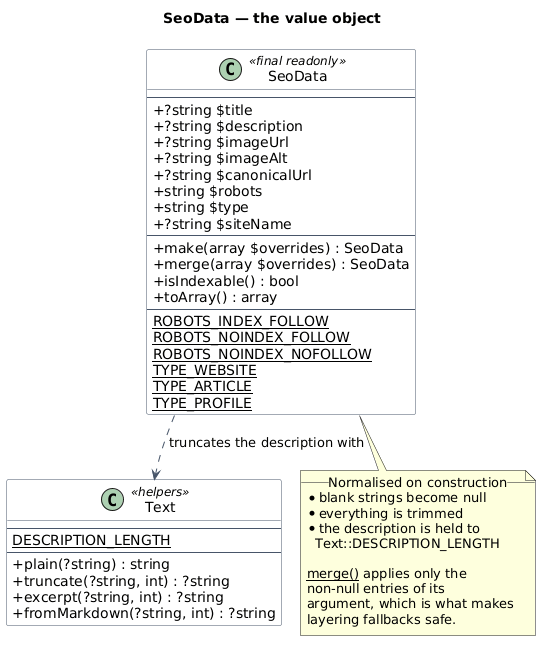

The diagram above was rendered by PlantUML. Its source (embedded in the PNG):
@startuml
!pragma layout smetana
' The one value object the whole package agrees on.
'
' Everything else is a way of producing a SeoData, or a way of turning one into
' markup. It is readonly and normalises on construction, so a consumer can trust
' every property it reads.

title SeoData — the value object

skinparam defaultFontName "DejaVu Sans"
skinparam shadowing false
skinparam class {
  BackgroundColor #ffffff
  BorderColor #475569
  ArrowColor #475569
}
skinparam classAttributeIconSize 0

class "SeoData" <<final readonly>> {
  --
  + ?string $title
  + ?string $description
  + ?string $imageUrl
  + ?string $imageAlt
  + ?string $canonicalUrl
  + string $robots
  + string $type
  + ?string $siteName
  --
  + make(array $overrides) : SeoData
  + merge(array $overrides) : SeoData
  + isIndexable() : bool
  + toArray() : array
  --
  {static} ROBOTS_INDEX_FOLLOW
  {static} ROBOTS_NOINDEX_FOLLOW
  {static} ROBOTS_NOINDEX_NOFOLLOW
  {static} TYPE_WEBSITE
  {static} TYPE_ARTICLE
  {static} TYPE_PROFILE
}

class "Text" <<helpers>> {
  --
  {static} DESCRIPTION_LENGTH
  --
  + plain(?string) : string
  + truncate(?string, int) : ?string
  + excerpt(?string, int) : ?string
  + fromMarkdown(?string, int) : ?string
}

note bottom of SeoData
  __Normalised on construction__
  * blank strings become null
  * everything is trimmed
  * the description is held to
    Text::DESCRIPTION_LENGTH

  __merge()__ applies only the
  non-null entries of its
  argument, which is what makes
  layering fallbacks safe.
end note

SeoData ..> Text : truncates the description with

@enduml